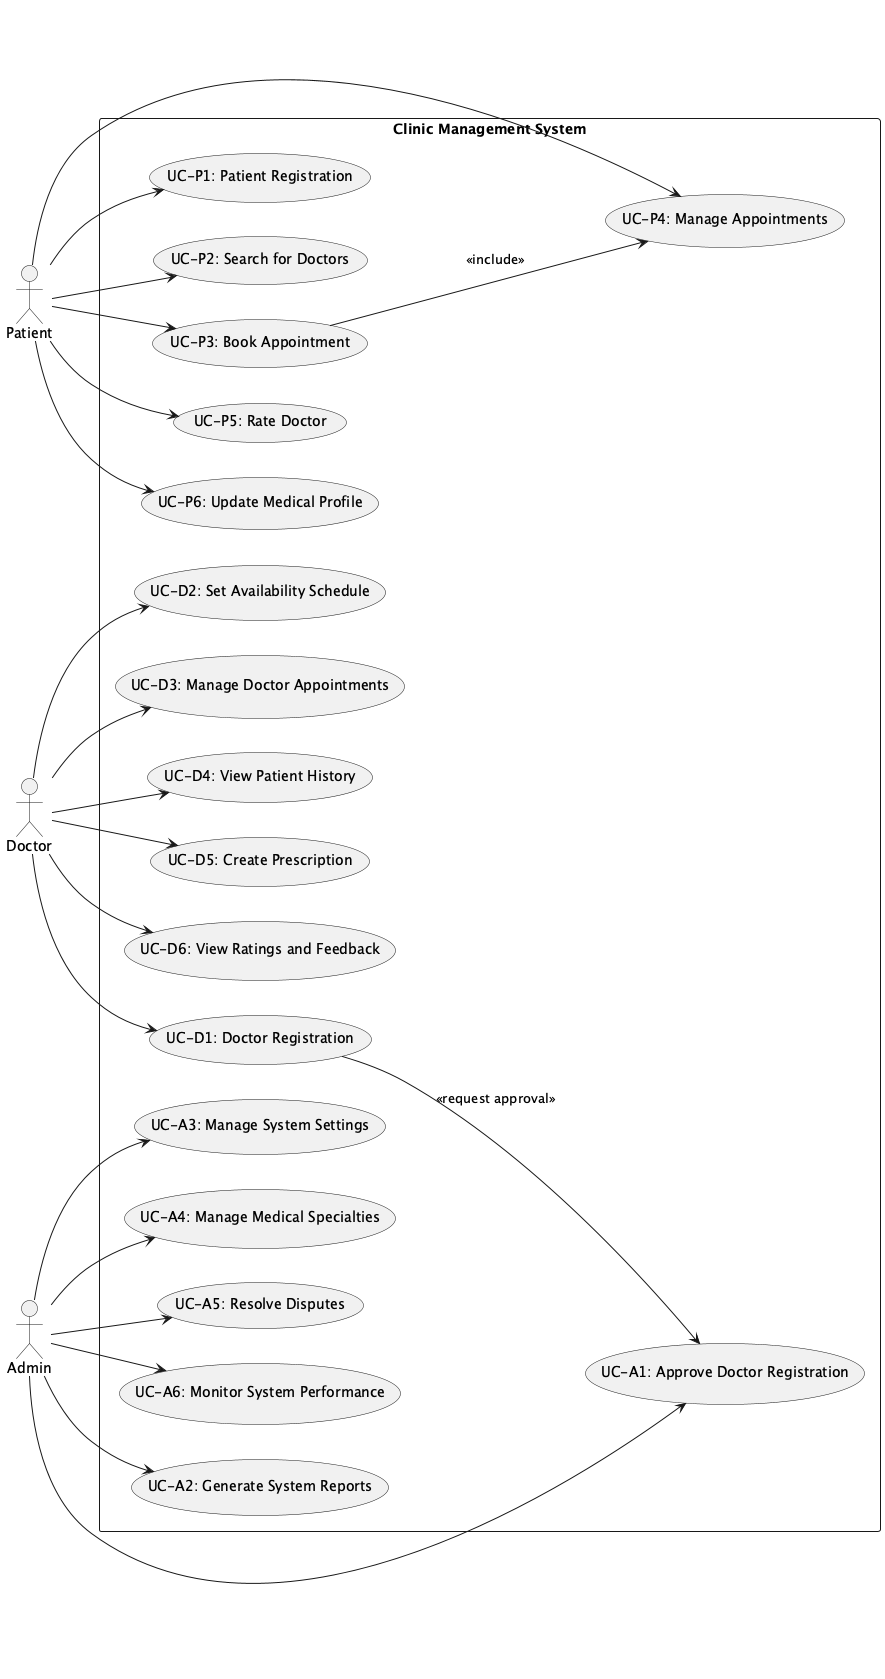

The diagram above was rendered by PlantUML. Its source (embedded in the PNG):
@startuml
left to right direction
skinparam packageStyle rectangle

' Define actors
actor Patient
actor Doctor
actor Admin

' Define system boundary
package "Clinic Management System" {
    
    ' Patient Use Cases
    usecase UC_P1 as "UC-P1: Patient Registration"
    usecase UC_P2 as "UC-P2: Search for Doctors"
    usecase UC_P3 as "UC-P3: Book Appointment"
    usecase UC_P4 as "UC-P4: Manage Appointments"
    usecase UC_P5 as "UC-P5: Rate Doctor"
    usecase UC_P6 as "UC-P6: Update Medical Profile"

    ' Doctor Use Cases
    usecase UC_D1 as "UC-D1: Doctor Registration"
    usecase UC_D2 as "UC-D2: Set Availability Schedule"
    usecase UC_D3 as "UC-D3: Manage Doctor Appointments"
    usecase UC_D4 as "UC-D4: View Patient History"
    usecase UC_D5 as "UC-D5: Create Prescription"
    usecase UC_D6 as "UC-D6: View Ratings and Feedback"

    ' Admin Use Cases
    usecase UC_A1 as "UC-A1: Approve Doctor Registration"
    usecase UC_A2 as "UC-A2: Generate System Reports"
    usecase UC_A3 as "UC-A3: Manage System Settings"
    usecase UC_A4 as "UC-A4: Manage Medical Specialties"
    usecase UC_A5 as "UC-A5: Resolve Disputes"
    usecase UC_A6 as "UC-A6: Monitor System Performance"
}

' Actor -> Use Cases
Patient --> UC_P1
Patient --> UC_P2
Patient --> UC_P3
Patient --> UC_P4
Patient --> UC_P5
Patient --> UC_P6

Doctor --> UC_D1
Doctor --> UC_D2
Doctor --> UC_D3
Doctor --> UC_D4
Doctor --> UC_D5
Doctor --> UC_D6

Admin --> UC_A1
Admin --> UC_A2
Admin --> UC_A3
Admin --> UC_A4
Admin --> UC_A5
Admin --> UC_A6

' Include relationships
UC_P3 --> UC_P4 : <<include>>

' Instead of Doctor including Admin’s use case, show the result:
UC_D1 --> UC_A1 : <<request approval>>

@enduml